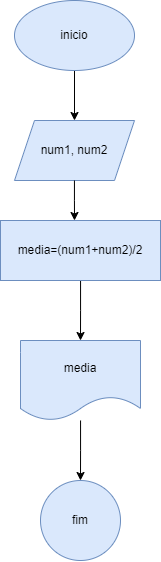

The diagram above was exported from draw.io. Its source (the exported page's mxGraphModel, read from the mxfile embedded in the PNG):
<mxGraphModel dx="1035" dy="551" grid="1" gridSize="10" guides="1" tooltips="1" connect="1" arrows="1" fold="1" page="1" pageScale="1" pageWidth="827" pageHeight="1169" math="0" shadow="0">
  <root>
    <mxCell id="0" />
    <mxCell id="1" parent="0" />
    <mxCell id="mcWATlg0ETyN4MLtgEml-4" style="edgeStyle=orthogonalEdgeStyle;rounded=0;orthogonalLoop=1;jettySize=auto;html=1;entryX=0.5;entryY=0;entryDx=0;entryDy=0;" edge="1" parent="1" source="mcWATlg0ETyN4MLtgEml-1" target="mcWATlg0ETyN4MLtgEml-3">
      <mxGeometry relative="1" as="geometry" />
    </mxCell>
    <mxCell id="mcWATlg0ETyN4MLtgEml-1" value="&lt;font style=&quot;vertical-align: inherit;&quot;&gt;&lt;font style=&quot;vertical-align: inherit;&quot;&gt;&lt;font style=&quot;vertical-align: inherit;&quot;&gt;&lt;font style=&quot;vertical-align: inherit;&quot;&gt;inicio&lt;/font&gt;&lt;/font&gt;&lt;/font&gt;&lt;/font&gt;" style="ellipse;whiteSpace=wrap;html=1;fillColor=#dae8fc;strokeColor=#6c8ebf;" vertex="1" parent="1">
      <mxGeometry x="294" y="30" width="120" height="70" as="geometry" />
    </mxCell>
    <mxCell id="mcWATlg0ETyN4MLtgEml-3" value="&lt;font style=&quot;vertical-align: inherit;&quot;&gt;&lt;font style=&quot;vertical-align: inherit;&quot;&gt;num1, num2&lt;/font&gt;&lt;/font&gt;" style="shape=parallelogram;perimeter=parallelogramPerimeter;whiteSpace=wrap;html=1;fixedSize=1;fillColor=#dae8fc;strokeColor=#6c8ebf;" vertex="1" parent="1">
      <mxGeometry x="294" y="150" width="120" height="60" as="geometry" />
    </mxCell>
    <mxCell id="mcWATlg0ETyN4MLtgEml-11" style="edgeStyle=orthogonalEdgeStyle;rounded=0;orthogonalLoop=1;jettySize=auto;html=1;" edge="1" parent="1" source="mcWATlg0ETyN4MLtgEml-5">
      <mxGeometry relative="1" as="geometry">
        <mxPoint x="360" y="370" as="targetPoint" />
      </mxGeometry>
    </mxCell>
    <mxCell id="mcWATlg0ETyN4MLtgEml-5" value="&lt;font style=&quot;vertical-align: inherit;&quot;&gt;&lt;font style=&quot;vertical-align: inherit;&quot;&gt;media=(num1+num2)/2&lt;/font&gt;&lt;/font&gt;" style="rounded=0;whiteSpace=wrap;html=1;fillColor=#dae8fc;strokeColor=#6c8ebf;" vertex="1" parent="1">
      <mxGeometry x="280" y="250" width="160" height="60" as="geometry" />
    </mxCell>
    <mxCell id="mcWATlg0ETyN4MLtgEml-6" style="edgeStyle=orthogonalEdgeStyle;rounded=0;orthogonalLoop=1;jettySize=auto;html=1;" edge="1" parent="1" source="mcWATlg0ETyN4MLtgEml-3">
      <mxGeometry relative="1" as="geometry">
        <mxPoint x="354" y="250" as="targetPoint" />
      </mxGeometry>
    </mxCell>
    <mxCell id="mcWATlg0ETyN4MLtgEml-15" style="edgeStyle=orthogonalEdgeStyle;rounded=0;orthogonalLoop=1;jettySize=auto;html=1;" edge="1" parent="1" source="mcWATlg0ETyN4MLtgEml-8">
      <mxGeometry relative="1" as="geometry">
        <mxPoint x="360" y="510" as="targetPoint" />
      </mxGeometry>
    </mxCell>
    <mxCell id="mcWATlg0ETyN4MLtgEml-8" value="&lt;font style=&quot;vertical-align: inherit;&quot;&gt;&lt;font style=&quot;vertical-align: inherit;&quot;&gt;media&lt;/font&gt;&lt;/font&gt;" style="shape=document;whiteSpace=wrap;html=1;boundedLbl=1;fillColor=#dae8fc;strokeColor=#6c8ebf;" vertex="1" parent="1">
      <mxGeometry x="300" y="370" width="120" height="80" as="geometry" />
    </mxCell>
    <mxCell id="mcWATlg0ETyN4MLtgEml-14" value="&lt;font style=&quot;vertical-align: inherit;&quot;&gt;&lt;font style=&quot;vertical-align: inherit;&quot;&gt;fim&lt;/font&gt;&lt;/font&gt;" style="ellipse;whiteSpace=wrap;html=1;aspect=fixed;fillColor=#dae8fc;strokeColor=#6c8ebf;" vertex="1" parent="1">
      <mxGeometry x="320" y="510" width="80" height="80" as="geometry" />
    </mxCell>
  </root>
</mxGraphModel>